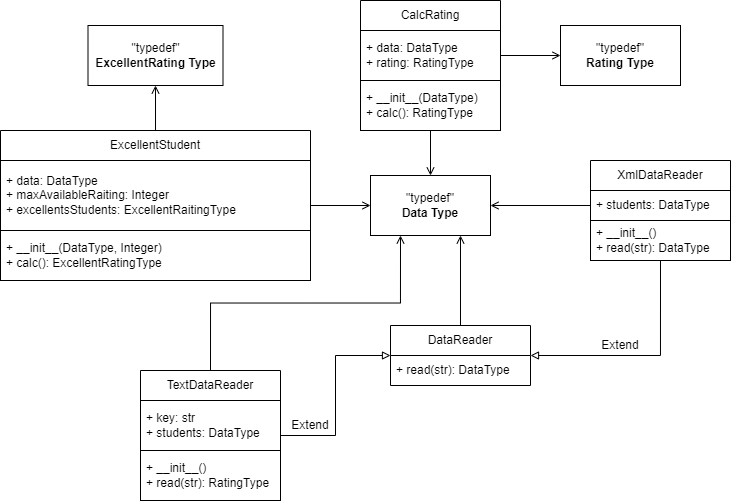

The diagram above was exported from draw.io. Its source (the exported page's mxGraphModel, read from the mxfile embedded in the PNG):
<mxGraphModel dx="989" dy="549" grid="1" gridSize="10" guides="1" tooltips="1" connect="1" arrows="1" fold="1" page="1" pageScale="1" pageWidth="827" pageHeight="1169" math="0" shadow="0">
  <root>
    <mxCell id="0" />
    <mxCell id="1" parent="0" />
    <mxCell id="--gFYv1seQym80nUZ8zj-75" style="edgeStyle=orthogonalEdgeStyle;rounded=0;orthogonalLoop=1;jettySize=auto;html=1;exitX=0.5;exitY=1;exitDx=0;exitDy=0;entryX=1;entryY=0.5;entryDx=0;entryDy=0;endArrow=block;endFill=0;" edge="1" parent="1" source="--gFYv1seQym80nUZ8zj-1" target="--gFYv1seQym80nUZ8zj-25">
      <mxGeometry relative="1" as="geometry" />
    </mxCell>
    <mxCell id="--gFYv1seQym80nUZ8zj-1" value="XmlDataReader" style="swimlane;fontStyle=0;childLayout=stackLayout;horizontal=1;startSize=30;horizontalStack=0;resizeParent=1;resizeParentMax=0;resizeLast=0;collapsible=1;marginBottom=0;whiteSpace=wrap;html=1;" vertex="1" parent="1">
      <mxGeometry x="670" y="290" width="140" height="100" as="geometry" />
    </mxCell>
    <mxCell id="--gFYv1seQym80nUZ8zj-2" value="+ students: DataType" style="text;strokeColor=default;fillColor=default;align=left;verticalAlign=middle;spacingLeft=4;spacingRight=4;overflow=hidden;points=[[0,0.5],[1,0.5]];portConstraint=eastwest;rotatable=0;whiteSpace=wrap;html=1;" vertex="1" parent="--gFYv1seQym80nUZ8zj-1">
      <mxGeometry y="30" width="140" height="30" as="geometry" />
    </mxCell>
    <mxCell id="--gFYv1seQym80nUZ8zj-3" value="+ __init__()&lt;br&gt;+ read(str): DataType" style="text;strokeColor=default;fillColor=default;align=left;verticalAlign=middle;spacingLeft=4;spacingRight=4;overflow=hidden;points=[[0,0.5],[1,0.5]];portConstraint=eastwest;rotatable=0;whiteSpace=wrap;html=1;" vertex="1" parent="--gFYv1seQym80nUZ8zj-1">
      <mxGeometry y="60" width="140" height="40" as="geometry" />
    </mxCell>
    <mxCell id="--gFYv1seQym80nUZ8zj-65" style="edgeStyle=orthogonalEdgeStyle;rounded=0;orthogonalLoop=1;jettySize=auto;html=1;exitX=0.5;exitY=0;exitDx=0;exitDy=0;entryX=0.75;entryY=1;entryDx=0;entryDy=0;endArrow=open;endFill=0;" edge="1" parent="1" source="--gFYv1seQym80nUZ8zj-25" target="--gFYv1seQym80nUZ8zj-33">
      <mxGeometry relative="1" as="geometry" />
    </mxCell>
    <mxCell id="--gFYv1seQym80nUZ8zj-25" value="DataReader" style="swimlane;fontStyle=0;childLayout=stackLayout;horizontal=1;startSize=30;horizontalStack=0;resizeParent=1;resizeParentMax=0;resizeLast=0;collapsible=1;marginBottom=0;whiteSpace=wrap;html=1;" vertex="1" parent="1">
      <mxGeometry x="470" y="455" width="140" height="60" as="geometry" />
    </mxCell>
    <mxCell id="--gFYv1seQym80nUZ8zj-26" value="+ read(str): DataType" style="text;strokeColor=none;fillColor=none;align=left;verticalAlign=middle;spacingLeft=4;spacingRight=4;overflow=hidden;points=[[0,0.5],[1,0.5]];portConstraint=eastwest;rotatable=0;whiteSpace=wrap;html=1;" vertex="1" parent="--gFYv1seQym80nUZ8zj-25">
      <mxGeometry y="30" width="140" height="30" as="geometry" />
    </mxCell>
    <mxCell id="--gFYv1seQym80nUZ8zj-33" value="&quot;typedef&quot;&lt;br style=&quot;border-color: var(--border-color);&quot;&gt;&lt;b&gt;Data Type&lt;/b&gt;" style="rounded=0;whiteSpace=wrap;html=1;" vertex="1" parent="1">
      <mxGeometry x="450" y="305" width="120" height="60" as="geometry" />
    </mxCell>
    <mxCell id="--gFYv1seQym80nUZ8zj-34" value="&quot;typedef&quot;&lt;br style=&quot;border-color: var(--border-color);&quot;&gt;&lt;b&gt;ExcellentRating Type&lt;/b&gt;" style="rounded=0;whiteSpace=wrap;html=1;" vertex="1" parent="1">
      <mxGeometry x="167.5" y="155" width="135" height="60" as="geometry" />
    </mxCell>
    <mxCell id="--gFYv1seQym80nUZ8zj-35" value="&quot;typedef&quot;&lt;br&gt;&lt;b&gt;Rating Type&lt;/b&gt;" style="rounded=0;whiteSpace=wrap;html=1;" vertex="1" parent="1">
      <mxGeometry x="640" y="155" width="120" height="60" as="geometry" />
    </mxCell>
    <mxCell id="--gFYv1seQym80nUZ8zj-72" style="edgeStyle=orthogonalEdgeStyle;rounded=0;orthogonalLoop=1;jettySize=auto;html=1;exitX=0.5;exitY=1;exitDx=0;exitDy=0;endArrow=open;endFill=0;" edge="1" parent="1" source="--gFYv1seQym80nUZ8zj-44" target="--gFYv1seQym80nUZ8zj-33">
      <mxGeometry relative="1" as="geometry" />
    </mxCell>
    <mxCell id="--gFYv1seQym80nUZ8zj-44" value="CalcRating" style="swimlane;fontStyle=0;childLayout=stackLayout;horizontal=1;startSize=30;horizontalStack=0;resizeParent=1;resizeParentMax=0;resizeLast=0;collapsible=1;marginBottom=0;whiteSpace=wrap;html=1;" vertex="1" parent="1">
      <mxGeometry x="440" y="130" width="140" height="130" as="geometry" />
    </mxCell>
    <mxCell id="--gFYv1seQym80nUZ8zj-45" value="+ data: DataType&lt;br&gt;+ rating: RatingType" style="text;strokeColor=default;fillColor=default;align=left;verticalAlign=middle;spacingLeft=4;spacingRight=4;overflow=hidden;points=[[0,0.5],[1,0.5]];portConstraint=eastwest;rotatable=0;whiteSpace=wrap;html=1;" vertex="1" parent="--gFYv1seQym80nUZ8zj-44">
      <mxGeometry y="30" width="140" height="50" as="geometry" />
    </mxCell>
    <mxCell id="--gFYv1seQym80nUZ8zj-46" value="+ __init__(DataType)&lt;br&gt;+ calc(): RatingType" style="text;strokeColor=default;fillColor=default;align=left;verticalAlign=middle;spacingLeft=4;spacingRight=4;overflow=hidden;points=[[0,0.5],[1,0.5]];portConstraint=eastwest;rotatable=0;whiteSpace=wrap;html=1;" vertex="1" parent="--gFYv1seQym80nUZ8zj-44">
      <mxGeometry y="80" width="140" height="50" as="geometry" />
    </mxCell>
    <mxCell id="--gFYv1seQym80nUZ8zj-61" style="edgeStyle=orthogonalEdgeStyle;rounded=0;orthogonalLoop=1;jettySize=auto;html=1;exitX=1;exitY=0.5;exitDx=0;exitDy=0;entryX=0;entryY=0.5;entryDx=0;entryDy=0;endArrow=block;endFill=0;" edge="1" parent="1" source="--gFYv1seQym80nUZ8zj-50" target="--gFYv1seQym80nUZ8zj-25">
      <mxGeometry relative="1" as="geometry" />
    </mxCell>
    <mxCell id="--gFYv1seQym80nUZ8zj-64" style="edgeStyle=orthogonalEdgeStyle;rounded=0;orthogonalLoop=1;jettySize=auto;html=1;exitX=0.5;exitY=0;exitDx=0;exitDy=0;entryX=0.25;entryY=1;entryDx=0;entryDy=0;endArrow=open;endFill=0;" edge="1" parent="1" source="--gFYv1seQym80nUZ8zj-50" target="--gFYv1seQym80nUZ8zj-33">
      <mxGeometry relative="1" as="geometry" />
    </mxCell>
    <mxCell id="--gFYv1seQym80nUZ8zj-50" value="TextDataReader" style="swimlane;fontStyle=0;childLayout=stackLayout;horizontal=1;startSize=30;horizontalStack=0;resizeParent=1;resizeParentMax=0;resizeLast=0;collapsible=1;marginBottom=0;whiteSpace=wrap;html=1;" vertex="1" parent="1">
      <mxGeometry x="220" y="500" width="140" height="130" as="geometry" />
    </mxCell>
    <mxCell id="--gFYv1seQym80nUZ8zj-51" value="+ key: str&lt;br&gt;+ students: DataType" style="text;strokeColor=default;fillColor=default;align=left;verticalAlign=middle;spacingLeft=4;spacingRight=4;overflow=hidden;points=[[0,0.5],[1,0.5]];portConstraint=eastwest;rotatable=0;whiteSpace=wrap;html=1;" vertex="1" parent="--gFYv1seQym80nUZ8zj-50">
      <mxGeometry y="30" width="140" height="50" as="geometry" />
    </mxCell>
    <mxCell id="--gFYv1seQym80nUZ8zj-52" value="+ __init__()&lt;br&gt;+ read(str): RatingType" style="text;strokeColor=default;fillColor=default;align=left;verticalAlign=middle;spacingLeft=4;spacingRight=4;overflow=hidden;points=[[0,0.5],[1,0.5]];portConstraint=eastwest;rotatable=0;whiteSpace=wrap;html=1;" vertex="1" parent="--gFYv1seQym80nUZ8zj-50">
      <mxGeometry y="80" width="140" height="50" as="geometry" />
    </mxCell>
    <mxCell id="--gFYv1seQym80nUZ8zj-58" style="edgeStyle=orthogonalEdgeStyle;rounded=0;orthogonalLoop=1;jettySize=auto;html=1;exitX=1;exitY=0.5;exitDx=0;exitDy=0;entryX=0;entryY=0.5;entryDx=0;entryDy=0;endArrow=open;endFill=0;" edge="1" parent="1" source="--gFYv1seQym80nUZ8zj-53" target="--gFYv1seQym80nUZ8zj-33">
      <mxGeometry relative="1" as="geometry" />
    </mxCell>
    <mxCell id="--gFYv1seQym80nUZ8zj-66" style="edgeStyle=orthogonalEdgeStyle;rounded=0;orthogonalLoop=1;jettySize=auto;html=1;exitX=0.5;exitY=0;exitDx=0;exitDy=0;endArrow=open;endFill=0;" edge="1" parent="1" source="--gFYv1seQym80nUZ8zj-53" target="--gFYv1seQym80nUZ8zj-34">
      <mxGeometry relative="1" as="geometry" />
    </mxCell>
    <mxCell id="--gFYv1seQym80nUZ8zj-53" value="ExcellentStudent" style="swimlane;fontStyle=0;childLayout=stackLayout;horizontal=1;startSize=30;horizontalStack=0;resizeParent=1;resizeParentMax=0;resizeLast=0;collapsible=1;marginBottom=0;whiteSpace=wrap;html=1;" vertex="1" parent="1">
      <mxGeometry x="80" y="260" width="310" height="150" as="geometry" />
    </mxCell>
    <mxCell id="--gFYv1seQym80nUZ8zj-54" value="+ data: DataType&lt;br&gt;+ maxAvailableRaiting: Integer&lt;br&gt;+ excellentsStudents: ExcellentRaitingType" style="text;strokeColor=default;fillColor=default;align=left;verticalAlign=middle;spacingLeft=4;spacingRight=4;overflow=hidden;points=[[0,0.5],[1,0.5]];portConstraint=eastwest;rotatable=0;whiteSpace=wrap;html=1;" vertex="1" parent="--gFYv1seQym80nUZ8zj-53">
      <mxGeometry y="30" width="310" height="70" as="geometry" />
    </mxCell>
    <mxCell id="--gFYv1seQym80nUZ8zj-55" value="+ __init__(DataType, Integer)&lt;br&gt;+ calc(): ExcellentRatingType" style="text;strokeColor=default;fillColor=default;align=left;verticalAlign=middle;spacingLeft=4;spacingRight=4;overflow=hidden;points=[[0,0.5],[1,0.5]];portConstraint=eastwest;rotatable=0;whiteSpace=wrap;html=1;" vertex="1" parent="--gFYv1seQym80nUZ8zj-53">
      <mxGeometry y="100" width="310" height="50" as="geometry" />
    </mxCell>
    <mxCell id="--gFYv1seQym80nUZ8zj-57" style="edgeStyle=orthogonalEdgeStyle;rounded=0;orthogonalLoop=1;jettySize=auto;html=1;exitX=0;exitY=0.5;exitDx=0;exitDy=0;entryX=1;entryY=0.5;entryDx=0;entryDy=0;endArrow=open;endFill=0;" edge="1" parent="1" source="--gFYv1seQym80nUZ8zj-2" target="--gFYv1seQym80nUZ8zj-33">
      <mxGeometry relative="1" as="geometry" />
    </mxCell>
    <mxCell id="--gFYv1seQym80nUZ8zj-70" value="Extend" style="text;html=1;strokeColor=none;fillColor=none;align=center;verticalAlign=middle;whiteSpace=wrap;rounded=0;" vertex="1" parent="1">
      <mxGeometry x="360" y="540" width="60" height="30" as="geometry" />
    </mxCell>
    <mxCell id="--gFYv1seQym80nUZ8zj-71" value="Extend" style="text;html=1;strokeColor=none;fillColor=none;align=center;verticalAlign=middle;whiteSpace=wrap;rounded=0;" vertex="1" parent="1">
      <mxGeometry x="670" y="460" width="60" height="30" as="geometry" />
    </mxCell>
    <mxCell id="--gFYv1seQym80nUZ8zj-73" style="edgeStyle=orthogonalEdgeStyle;rounded=0;orthogonalLoop=1;jettySize=auto;html=1;exitX=1;exitY=0.5;exitDx=0;exitDy=0;entryX=0;entryY=0.5;entryDx=0;entryDy=0;endArrow=open;endFill=0;" edge="1" parent="1" source="--gFYv1seQym80nUZ8zj-45" target="--gFYv1seQym80nUZ8zj-35">
      <mxGeometry relative="1" as="geometry" />
    </mxCell>
  </root>
</mxGraphModel>